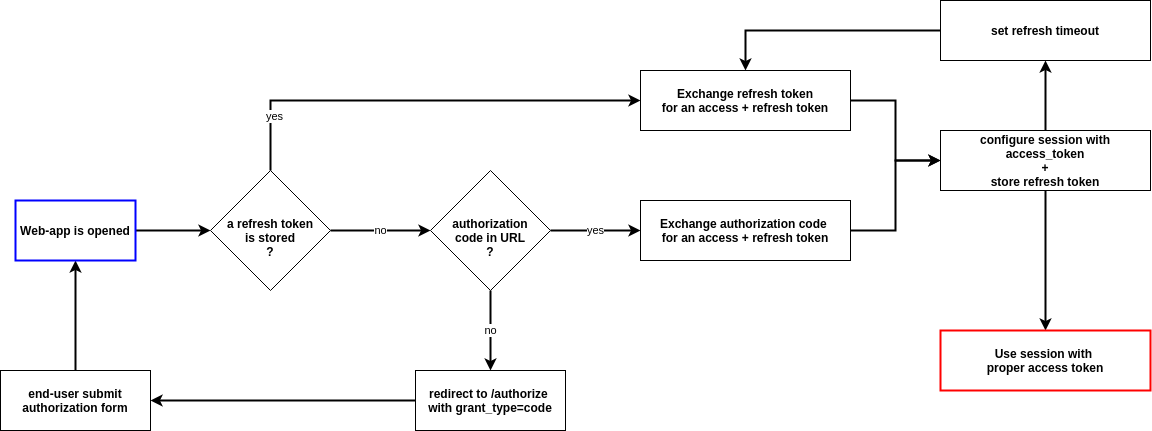

The diagram above was exported from draw.io. Its source (the exported page's mxGraphModel, read from the mxfile embedded in the PNG):
<mxGraphModel dx="2249" dy="1919" grid="1" gridSize="10" guides="1" tooltips="1" connect="1" arrows="1" fold="1" page="1" pageScale="1" pageWidth="827" pageHeight="1169" math="0" shadow="0">
  <root>
    <mxCell id="0" />
    <mxCell id="1" parent="0" />
    <mxCell id="M45LC2h6qaDzHcM_RFx7-3" value="yes" style="edgeStyle=orthogonalEdgeStyle;rounded=0;orthogonalLoop=1;jettySize=auto;html=1;entryX=0;entryY=0.5;entryDx=0;entryDy=0;strokeWidth=2;" edge="1" parent="1" source="M45LC2h6qaDzHcM_RFx7-1" target="M45LC2h6qaDzHcM_RFx7-9">
      <mxGeometry relative="1" as="geometry">
        <mxPoint x="420" y="200" as="targetPoint" />
      </mxGeometry>
    </mxCell>
    <mxCell id="M45LC2h6qaDzHcM_RFx7-4" value="no" style="edgeStyle=orthogonalEdgeStyle;rounded=0;orthogonalLoop=1;jettySize=auto;html=1;exitX=0.5;exitY=1;exitDx=0;exitDy=0;entryX=0.5;entryY=0;entryDx=0;entryDy=0;strokeWidth=2;" edge="1" parent="1" source="M45LC2h6qaDzHcM_RFx7-1" target="M45LC2h6qaDzHcM_RFx7-5">
      <mxGeometry relative="1" as="geometry">
        <mxPoint x="280" y="340" as="targetPoint" />
      </mxGeometry>
    </mxCell>
    <mxCell id="M45LC2h6qaDzHcM_RFx7-1" value="&lt;b&gt;&lt;br&gt;authorization&lt;br&gt;code in URL&lt;br&gt;?&lt;br&gt;&lt;/b&gt;" style="rhombus;whiteSpace=wrap;html=1;" vertex="1" parent="1">
      <mxGeometry x="220" y="140" width="120" height="120" as="geometry" />
    </mxCell>
    <mxCell id="M45LC2h6qaDzHcM_RFx7-12" value="" style="edgeStyle=orthogonalEdgeStyle;rounded=0;orthogonalLoop=1;jettySize=auto;html=1;strokeWidth=2;" edge="1" parent="1" source="M45LC2h6qaDzHcM_RFx7-5" target="M45LC2h6qaDzHcM_RFx7-11">
      <mxGeometry relative="1" as="geometry" />
    </mxCell>
    <mxCell id="M45LC2h6qaDzHcM_RFx7-5" value="&lt;b&gt;redirect to /authorize &lt;br&gt;with grant_type=code&lt;/b&gt;" style="rounded=0;whiteSpace=wrap;html=1;" vertex="1" parent="1">
      <mxGeometry x="205" y="340" width="150" height="60" as="geometry" />
    </mxCell>
    <mxCell id="M45LC2h6qaDzHcM_RFx7-26" style="edgeStyle=orthogonalEdgeStyle;rounded=0;orthogonalLoop=1;jettySize=auto;html=1;exitX=1;exitY=0.5;exitDx=0;exitDy=0;entryX=0;entryY=0.5;entryDx=0;entryDy=0;strokeWidth=2;" edge="1" parent="1" source="M45LC2h6qaDzHcM_RFx7-9" target="M45LC2h6qaDzHcM_RFx7-23">
      <mxGeometry relative="1" as="geometry" />
    </mxCell>
    <mxCell id="M45LC2h6qaDzHcM_RFx7-9" value="&lt;b&gt;Exchange authorization code &lt;br&gt;for an access + refresh token&lt;/b&gt;" style="rounded=0;whiteSpace=wrap;html=1;" vertex="1" parent="1">
      <mxGeometry x="430" y="170" width="210" height="60" as="geometry" />
    </mxCell>
    <mxCell id="M45LC2h6qaDzHcM_RFx7-14" style="edgeStyle=orthogonalEdgeStyle;rounded=0;orthogonalLoop=1;jettySize=auto;html=1;exitX=0.5;exitY=0;exitDx=0;exitDy=0;strokeWidth=2;" edge="1" parent="1" source="M45LC2h6qaDzHcM_RFx7-11" target="M45LC2h6qaDzHcM_RFx7-13">
      <mxGeometry relative="1" as="geometry" />
    </mxCell>
    <mxCell id="M45LC2h6qaDzHcM_RFx7-11" value="&lt;b&gt;end-user submit authorization form&lt;/b&gt;" style="rounded=0;whiteSpace=wrap;html=1;" vertex="1" parent="1">
      <mxGeometry x="-210" y="340" width="150" height="60" as="geometry" />
    </mxCell>
    <mxCell id="M45LC2h6qaDzHcM_RFx7-15" value="no" style="edgeStyle=orthogonalEdgeStyle;rounded=0;orthogonalLoop=1;jettySize=auto;html=1;startArrow=none;strokeWidth=2;" edge="1" parent="1" source="M45LC2h6qaDzHcM_RFx7-17" target="M45LC2h6qaDzHcM_RFx7-1">
      <mxGeometry relative="1" as="geometry" />
    </mxCell>
    <mxCell id="M45LC2h6qaDzHcM_RFx7-19" style="edgeStyle=orthogonalEdgeStyle;rounded=0;orthogonalLoop=1;jettySize=auto;html=1;exitX=1;exitY=0.5;exitDx=0;exitDy=0;entryX=0;entryY=0.5;entryDx=0;entryDy=0;strokeWidth=2;" edge="1" parent="1" source="M45LC2h6qaDzHcM_RFx7-13" target="M45LC2h6qaDzHcM_RFx7-17">
      <mxGeometry relative="1" as="geometry" />
    </mxCell>
    <mxCell id="M45LC2h6qaDzHcM_RFx7-13" value="&lt;b&gt;Web-app is opened&lt;/b&gt;" style="rounded=0;whiteSpace=wrap;html=1;strokeWidth=2;strokeColor=#0000FF;" vertex="1" parent="1">
      <mxGeometry x="-195" y="170" width="120" height="60" as="geometry" />
    </mxCell>
    <mxCell id="M45LC2h6qaDzHcM_RFx7-20" style="edgeStyle=orthogonalEdgeStyle;rounded=0;orthogonalLoop=1;jettySize=auto;html=1;exitX=0.5;exitY=0;exitDx=0;exitDy=0;entryX=0;entryY=0.5;entryDx=0;entryDy=0;strokeWidth=2;" edge="1" parent="1" source="M45LC2h6qaDzHcM_RFx7-17" target="M45LC2h6qaDzHcM_RFx7-21">
      <mxGeometry relative="1" as="geometry">
        <mxPoint x="200" y="20" as="targetPoint" />
        <Array as="points">
          <mxPoint x="60" y="70" />
        </Array>
      </mxGeometry>
    </mxCell>
    <mxCell id="M45LC2h6qaDzHcM_RFx7-22" value="yes" style="edgeLabel;html=1;align=center;verticalAlign=middle;resizable=0;points=[];" vertex="1" connectable="0" parent="M45LC2h6qaDzHcM_RFx7-20">
      <mxGeometry x="-0.75" y="-3" relative="1" as="geometry">
        <mxPoint as="offset" />
      </mxGeometry>
    </mxCell>
    <mxCell id="M45LC2h6qaDzHcM_RFx7-17" value="&lt;b&gt;&lt;br&gt;a refresh token&lt;br&gt;is stored&lt;br&gt;?&lt;br&gt;&lt;/b&gt;" style="rhombus;whiteSpace=wrap;html=1;" vertex="1" parent="1">
      <mxGeometry y="140" width="120" height="120" as="geometry" />
    </mxCell>
    <mxCell id="M45LC2h6qaDzHcM_RFx7-24" style="edgeStyle=orthogonalEdgeStyle;rounded=0;orthogonalLoop=1;jettySize=auto;html=1;exitX=1;exitY=0.5;exitDx=0;exitDy=0;entryX=0;entryY=0.5;entryDx=0;entryDy=0;strokeWidth=2;" edge="1" parent="1" source="M45LC2h6qaDzHcM_RFx7-21" target="M45LC2h6qaDzHcM_RFx7-23">
      <mxGeometry relative="1" as="geometry" />
    </mxCell>
    <mxCell id="M45LC2h6qaDzHcM_RFx7-21" value="&lt;b&gt;Exchange refresh token&lt;br&gt;for an access + refresh token&lt;/b&gt;" style="rounded=0;whiteSpace=wrap;html=1;" vertex="1" parent="1">
      <mxGeometry x="430" y="40" width="210" height="60" as="geometry" />
    </mxCell>
    <mxCell id="M45LC2h6qaDzHcM_RFx7-31" style="edgeStyle=orthogonalEdgeStyle;rounded=0;orthogonalLoop=1;jettySize=auto;html=1;exitX=0.5;exitY=0;exitDx=0;exitDy=0;entryX=0.5;entryY=1;entryDx=0;entryDy=0;strokeWidth=2;" edge="1" parent="1" source="M45LC2h6qaDzHcM_RFx7-23" target="M45LC2h6qaDzHcM_RFx7-28">
      <mxGeometry relative="1" as="geometry" />
    </mxCell>
    <mxCell id="M45LC2h6qaDzHcM_RFx7-32" style="edgeStyle=orthogonalEdgeStyle;rounded=0;orthogonalLoop=1;jettySize=auto;html=1;exitX=0.5;exitY=1;exitDx=0;exitDy=0;strokeWidth=2;" edge="1" parent="1" source="M45LC2h6qaDzHcM_RFx7-23">
      <mxGeometry relative="1" as="geometry">
        <mxPoint x="835" y="300" as="targetPoint" />
      </mxGeometry>
    </mxCell>
    <mxCell id="M45LC2h6qaDzHcM_RFx7-23" value="&lt;b&gt;configure session with access_token&lt;br&gt;+&lt;br&gt;store refresh token&lt;/b&gt;" style="rounded=0;whiteSpace=wrap;html=1;" vertex="1" parent="1">
      <mxGeometry x="730" y="100" width="210" height="60" as="geometry" />
    </mxCell>
    <mxCell id="M45LC2h6qaDzHcM_RFx7-30" style="edgeStyle=orthogonalEdgeStyle;rounded=0;orthogonalLoop=1;jettySize=auto;html=1;exitX=0;exitY=0.5;exitDx=0;exitDy=0;strokeWidth=2;" edge="1" parent="1" source="M45LC2h6qaDzHcM_RFx7-28" target="M45LC2h6qaDzHcM_RFx7-21">
      <mxGeometry relative="1" as="geometry" />
    </mxCell>
    <mxCell id="M45LC2h6qaDzHcM_RFx7-28" value="&lt;b&gt;set refresh timeout&lt;/b&gt;" style="rounded=0;whiteSpace=wrap;html=1;" vertex="1" parent="1">
      <mxGeometry x="730" y="-30" width="210" height="60" as="geometry" />
    </mxCell>
    <mxCell id="M45LC2h6qaDzHcM_RFx7-33" value="&lt;b&gt;Use session with &lt;br&gt;proper access token&lt;/b&gt;" style="rounded=0;whiteSpace=wrap;html=1;strokeWidth=2;strokeColor=#FF0000;" vertex="1" parent="1">
      <mxGeometry x="730" y="300" width="210" height="60" as="geometry" />
    </mxCell>
  </root>
</mxGraphModel>